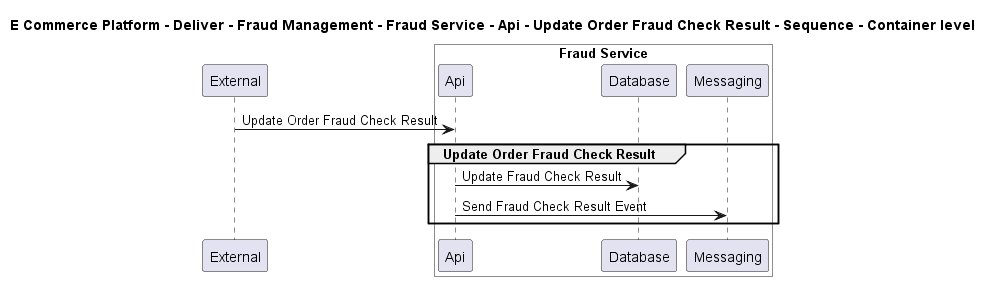

The diagram above was rendered by PlantUML. Its source (embedded in the PNG):
@startuml

title E Commerce Platform - Deliver - Fraud Management - Fraud Service - Api - Update Order Fraud Check Result - Sequence - Container level

participant "External" as C4InterFlow.SoftwareSystems.ExternalSystem

box "Fraud Service" #White
    participant "Api" as ECommercePlatform.Deliver.FraudManagement.SoftwareSystems.FraudService.Containers.Api
    participant "Database" as ECommercePlatform.Deliver.FraudManagement.SoftwareSystems.FraudService.Containers.Database
    participant "Messaging" as ECommercePlatform.Deliver.FraudManagement.SoftwareSystems.FraudService.Containers.Messaging
end box


C4InterFlow.SoftwareSystems.ExternalSystem -> ECommercePlatform.Deliver.FraudManagement.SoftwareSystems.FraudService.Containers.Api : Update Order Fraud Check Result
group Update Order Fraud Check Result
ECommercePlatform.Deliver.FraudManagement.SoftwareSystems.FraudService.Containers.Api -> ECommercePlatform.Deliver.FraudManagement.SoftwareSystems.FraudService.Containers.Database : Update Fraud Check Result
ECommercePlatform.Deliver.FraudManagement.SoftwareSystems.FraudService.Containers.Api -> ECommercePlatform.Deliver.FraudManagement.SoftwareSystems.FraudService.Containers.Messaging : Send Fraud Check Result Event
end


@enduml